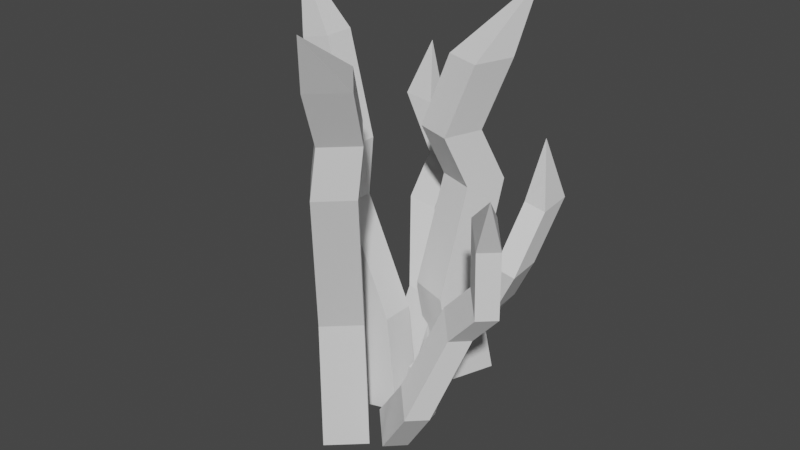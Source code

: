 # Source: grass0.blend  (saved by Blender 3.3.6; exported with 4.5.12 LTS)
import bpy
from mathutils import Matrix  # noqa: F401  (used for matrix-valued properties, if any)

bpy.ops.wm.read_factory_settings(use_empty=True)
scene = bpy.context.scene
scene.name = 'Scene'

# ---- collections
col_collection = bpy.data.collections.new('Collection'); scene.collection.children.link(col_collection)

# ---- world
world_world = bpy.data.worlds.new('World'); scene.world = world_world
world_world.use_nodes = True; world_world.node_tree.nodes.clear()
_N = world_world.node_tree.nodes; _L = world_world.node_tree.links
n0 = _N.new('ShaderNodeOutputWorld'); n0.name = 'World Output'; n0.location = (300, 300)
n1 = _N.new('ShaderNodeBackground'); n1.name = 'Background'; n1.location = (10, 300)
n1.inputs[0].default_value = (0.05088, 0.05088, 0.05088, 1.0)
_L.new(n1.outputs[0], n0.inputs[0])
n0.is_active_output = True
world_world.color = (0.05088, 0.05088, 0.05088)
world_world.use_sun_shadow = False
world_world.sun_shadow_jitter_overblur = 0.0

# ---- meshes
me_cube_001 = bpy.data.meshes.new('Cube.001')
me_cube_001.from_pydata([(0.2659, -0.06616, -1.239), (-0.1259, 0.04744, 0.4065), (0.2659, 0.06792, -1.239), (0.3991, -0.06616, -1.207), (0.3956, 0.06439, -1.208), (0.2286, -0.06235, -0.8557), (0.05223, -0.05859, -0.4457), (0.07842, -0.05698, -0.2185), (-0.06758, -0.01111, 0.1381), (-0.06758, 0.106, 0.1381), (0.07842, 0.05698, -0.2185), (0.05223, 0.05859, -0.4457), (0.2286, 0.06235, -0.8557), (0.04878, 0.106, 0.1663), (0.1917, 0.05698, -0.191), (0.1687, 0.05859, -0.4174), (0.3525, 0.06235, -0.8256), (0.04878, -0.01111, 0.1663), (0.1917, -0.05698, -0.191), (0.1687, -0.05859, -0.4174), (0.3525, -0.06235, -0.8256)], [], [(8, 1, 9), (9, 1, 13), (13, 1, 17), (17, 1, 8), (2, 4, 3, 0), (3, 20, 5, 0), (20, 19, 6, 5), (19, 18, 7, 6), (18, 17, 8, 7), (4, 16, 20, 3), (16, 15, 19, 20), (15, 14, 18, 19), (14, 13, 17, 18), (2, 12, 16, 4), (12, 11, 15, 16), (11, 10, 14, 15), (10, 9, 13, 14), (0, 5, 12, 2), (5, 6, 11, 12), (6, 7, 10, 11), (7, 8, 9, 10)])
_uv = me_cube_001.uv_layers.new(name='UVMap')
_uv.uv.foreach_set('vector', [0.575, 0.0, 0.625, 0.25, 0.575, 0.25, 0.575, 0.25, 0.625, 0.5, 0.575, 0.5, 0.575, 0.5, 0.625, 0.75, 0.575, 0.75, 0.575, 0.75, 0.625, 1.0, 0.575, 1.0, 0.125, 0.5, 0.375, 0.5, 0.375, 0.75, 0.125, 0.75, 0.375, 0.75, 0.425, 0.75, 0.425, 1.0, 0.375, 1.0, 0.425, 0.75, 0.475, 0.75, 0.475, 1.0, 0.425, 1.0, 0.475, 0.75, 0.525, 0.75, 0.525, 1.0, 0.475, 1.0, 0.525, 0.75, 0.575, 0.75, 0.575, 1.0, 0.525, 1.0, 0.375, 0.5, 0.425, 0.5, 0.425, 0.75, 0.375, 0.75, 0.425, 0.5, 0.475, 0.5, 0.475, 0.75, 0.425, 0.75, 0.475, 0.5, 0.525, 0.5, 0.525, 0.75, 0.475, 0.75, 0.525, 0.5, 0.575, 0.5, 0.575, 0.75, 0.525, 0.75, 0.375, 0.25, 0.425, 0.25, 0.425, 0.5, 0.375, 0.5, 0.425, 0.25, 0.475, 0.25, 0.475, 0.5, 0.425, 0.5, 0.475, 0.25, 0.525, 0.25, 0.525, 0.5, 0.475, 0.5, 0.525, 0.25, 0.575, 0.25, 0.575, 0.5, 0.525, 0.5, 0.375, 0.0, 0.425, 0.0, 0.425, 0.25, 0.375, 0.25, 0.425, 0.0, 0.475, 0.0, 0.475, 0.25, 0.425, 0.25, 0.475, 0.0, 0.525, 0.0, 0.525, 0.25, 0.475, 0.25, 0.525, 0.0, 0.575, 0.0, 0.575, 0.25, 0.525, 0.25])
me_cube_001.update()
me_cube_002 = bpy.data.meshes.new('Cube.002')
me_cube_002.from_pydata([(0.3991, 0.3721, -1.135), (0.6314, 0.4005, 0.3852), (0.5607, 0.3172, -1.135), (0.3408, 0.2003, -1.135), (0.4997, 0.1514, -1.135), (0.3806, 0.3024, -0.7674), (0.4169, 0.3943, -0.3434), (0.3852, 0.2946, -0.1365), (0.465, 0.348, 0.1295), (0.6061, 0.3001, 0.1295), (0.5225, 0.2479, -0.1365), (0.5581, 0.3463, -0.3434), (0.5309, 0.2514, -0.7674), (0.5552, 0.1501, 0.1295), (0.4729, 0.1019, -0.1365), (0.5071, 0.1962, -0.3434), (0.4767, 0.09164, -0.7674), (0.4141, 0.198, 0.1295), (0.3356, 0.1486, -0.1365), (0.3659, 0.2442, -0.3434), (0.3264, 0.1427, -0.7674)], [], [(8, 1, 9), (9, 1, 13), (13, 1, 17), (17, 1, 8), (2, 4, 3, 0), (3, 20, 5, 0), (20, 19, 6, 5), (19, 18, 7, 6), (18, 17, 8, 7), (4, 16, 20, 3), (16, 15, 19, 20), (15, 14, 18, 19), (14, 13, 17, 18), (2, 12, 16, 4), (12, 11, 15, 16), (11, 10, 14, 15), (10, 9, 13, 14), (0, 5, 12, 2), (5, 6, 11, 12), (6, 7, 10, 11), (7, 8, 9, 10)])
_uv = me_cube_002.uv_layers.new(name='UVMap')
_uv.uv.foreach_set('vector', [0.575, 0.0, 0.625, 0.25, 0.575, 0.25, 0.575, 0.25, 0.625, 0.5, 0.575, 0.5, 0.575, 0.5, 0.625, 0.75, 0.575, 0.75, 0.575, 0.75, 0.625, 1.0, 0.575, 1.0, 0.125, 0.5, 0.375, 0.5, 0.375, 0.75, 0.125, 0.75, 0.375, 0.75, 0.425, 0.75, 0.425, 1.0, 0.375, 1.0, 0.425, 0.75, 0.475, 0.75, 0.475, 1.0, 0.425, 1.0, 0.475, 0.75, 0.525, 0.75, 0.525, 1.0, 0.475, 1.0, 0.525, 0.75, 0.575, 0.75, 0.575, 1.0, 0.525, 1.0, 0.375, 0.5, 0.425, 0.5, 0.425, 0.75, 0.375, 0.75, 0.425, 0.5, 0.475, 0.5, 0.475, 0.75, 0.425, 0.75, 0.475, 0.5, 0.525, 0.5, 0.525, 0.75, 0.475, 0.75, 0.525, 0.5, 0.575, 0.5, 0.575, 0.75, 0.525, 0.75, 0.375, 0.25, 0.425, 0.25, 0.425, 0.5, 0.375, 0.5, 0.425, 0.25, 0.475, 0.25, 0.475, 0.5, 0.425, 0.5, 0.475, 0.25, 0.525, 0.25, 0.525, 0.5, 0.475, 0.5, 0.525, 0.25, 0.575, 0.25, 0.575, 0.5, 0.525, 0.5, 0.375, 0.0, 0.425, 0.0, 0.425, 0.25, 0.375, 0.25, 0.425, 0.0, 0.475, 0.0, 0.475, 0.25, 0.425, 0.25, 0.475, 0.0, 0.525, 0.0, 0.525, 0.25, 0.475, 0.25, 0.525, 0.0, 0.575, 0.0, 0.575, 0.25, 0.525, 0.25])
me_cube_002.update()
me_cube_003 = bpy.data.meshes.new('Cube.003')
me_cube_003.from_pydata([(0.3868, -0.2067, -1.283), (0.56, -0.6639, 0.4292), (0.2601, -0.3211, -1.285), (0.2664, -0.07395, -1.255), (0.1462, -0.1888, -1.258), (0.3841, -0.2217, -0.7596), (0.5021, -0.3713, -0.1844), (0.5277, -0.3703, 0.00481), (0.5927, -0.4816, 0.2222), (0.4821, -0.5815, 0.2202), (0.4201, -0.4675, 0.002812), (0.3914, -0.4713, -0.1864), (0.2663, -0.3281, -0.7617), (0.377, -0.4656, 0.2448), (0.3178, -0.3547, 0.02671), (0.2862, -0.3553, -0.1619), (0.1543, -0.2046, -0.7356), (0.4876, -0.3657, 0.2468), (0.4254, -0.2575, 0.02871), (0.3969, -0.2553, -0.1598), (0.2721, -0.09824, -0.7334)], [], [(8, 1, 9), (9, 1, 13), (13, 1, 17), (17, 1, 8), (2, 4, 3, 0), (3, 20, 5, 0), (20, 19, 6, 5), (19, 18, 7, 6), (18, 17, 8, 7), (4, 16, 20, 3), (16, 15, 19, 20), (15, 14, 18, 19), (14, 13, 17, 18), (2, 12, 16, 4), (12, 11, 15, 16), (11, 10, 14, 15), (10, 9, 13, 14), (0, 5, 12, 2), (5, 6, 11, 12), (6, 7, 10, 11), (7, 8, 9, 10)])
_uv = me_cube_003.uv_layers.new(name='UVMap')
_uv.uv.foreach_set('vector', [0.575, 0.0, 0.625, 0.25, 0.575, 0.25, 0.575, 0.25, 0.625, 0.5, 0.575, 0.5, 0.575, 0.5, 0.625, 0.75, 0.575, 0.75, 0.575, 0.75, 0.625, 1.0, 0.575, 1.0, 0.125, 0.5, 0.375, 0.5, 0.375, 0.75, 0.125, 0.75, 0.375, 0.75, 0.425, 0.75, 0.425, 1.0, 0.375, 1.0, 0.425, 0.75, 0.475, 0.75, 0.475, 1.0, 0.425, 1.0, 0.475, 0.75, 0.525, 0.75, 0.525, 1.0, 0.475, 1.0, 0.525, 0.75, 0.575, 0.75, 0.575, 1.0, 0.525, 1.0, 0.375, 0.5, 0.425, 0.5, 0.425, 0.75, 0.375, 0.75, 0.425, 0.5, 0.475, 0.5, 0.475, 0.75, 0.425, 0.75, 0.475, 0.5, 0.525, 0.5, 0.525, 0.75, 0.475, 0.75, 0.525, 0.5, 0.575, 0.5, 0.575, 0.75, 0.525, 0.75, 0.375, 0.25, 0.425, 0.25, 0.425, 0.5, 0.375, 0.5, 0.425, 0.25, 0.475, 0.25, 0.475, 0.5, 0.425, 0.5, 0.475, 0.25, 0.525, 0.25, 0.525, 0.5, 0.475, 0.5, 0.525, 0.25, 0.575, 0.25, 0.575, 0.5, 0.525, 0.5, 0.375, 0.0, 0.425, 0.0, 0.425, 0.25, 0.375, 0.25, 0.425, 0.0, 0.475, 0.0, 0.475, 0.25, 0.425, 0.25, 0.475, 0.0, 0.525, 0.0, 0.525, 0.25, 0.475, 0.25, 0.525, 0.0, 0.575, 0.0, 0.575, 0.25, 0.525, 0.25])
me_cube_003.update()
me_cube_004 = bpy.data.meshes.new('Cube.004')
me_cube_004.from_pydata([(0.3843, -0.06207, -1.266), (0.8054, 0.2142, -0.08141), (0.3843, 0.07632, -1.251), (0.4776, -0.0602, -1.283), (0.4751, 0.0745, -1.268), (0.4801, -0.09127, -0.9595), (0.652, 0.063, -0.6842), (0.7389, 0.04669, -0.5179), (0.7584, 0.1781, -0.3125), (0.7584, 0.2989, -0.2994), (0.7389, 0.1643, -0.5052), (0.652, 0.1839, -0.6711), (0.4801, 0.03744, -0.9456), (0.8399, 0.3006, -0.3145), (0.8182, 0.1659, -0.5199), (0.7335, 0.1856, -0.6863), (0.5669, 0.03919, -0.9617), (0.8399, 0.1797, -0.3276), (0.8182, 0.04828, -0.5326), (0.7335, 0.06464, -0.6994), (0.5669, -0.08952, -0.9756)], [], [(8, 1, 9), (9, 1, 13), (13, 1, 17), (17, 1, 8), (2, 4, 3, 0), (3, 20, 5, 0), (20, 19, 6, 5), (19, 18, 7, 6), (18, 17, 8, 7), (4, 16, 20, 3), (16, 15, 19, 20), (15, 14, 18, 19), (14, 13, 17, 18), (2, 12, 16, 4), (12, 11, 15, 16), (11, 10, 14, 15), (10, 9, 13, 14), (0, 5, 12, 2), (5, 6, 11, 12), (6, 7, 10, 11), (7, 8, 9, 10)])
_uv = me_cube_004.uv_layers.new(name='UVMap')
_uv.uv.foreach_set('vector', [0.575, 0.0, 0.625, 0.25, 0.575, 0.25, 0.575, 0.25, 0.625, 0.5, 0.575, 0.5, 0.575, 0.5, 0.625, 0.75, 0.575, 0.75, 0.575, 0.75, 0.625, 1.0, 0.575, 1.0, 0.125, 0.5, 0.375, 0.5, 0.375, 0.75, 0.125, 0.75, 0.375, 0.75, 0.425, 0.75, 0.425, 1.0, 0.375, 1.0, 0.425, 0.75, 0.475, 0.75, 0.475, 1.0, 0.425, 1.0, 0.475, 0.75, 0.525, 0.75, 0.525, 1.0, 0.475, 1.0, 0.525, 0.75, 0.575, 0.75, 0.575, 1.0, 0.525, 1.0, 0.375, 0.5, 0.425, 0.5, 0.425, 0.75, 0.375, 0.75, 0.425, 0.5, 0.475, 0.5, 0.475, 0.75, 0.425, 0.75, 0.475, 0.5, 0.525, 0.5, 0.525, 0.75, 0.475, 0.75, 0.525, 0.5, 0.575, 0.5, 0.575, 0.75, 0.525, 0.75, 0.375, 0.25, 0.425, 0.25, 0.425, 0.5, 0.375, 0.5, 0.425, 0.25, 0.475, 0.25, 0.475, 0.5, 0.425, 0.5, 0.475, 0.25, 0.525, 0.25, 0.525, 0.5, 0.475, 0.5, 0.525, 0.25, 0.575, 0.25, 0.575, 0.5, 0.525, 0.5, 0.375, 0.0, 0.425, 0.0, 0.425, 0.25, 0.375, 0.25, 0.425, 0.0, 0.475, 0.0, 0.475, 0.25, 0.425, 0.25, 0.475, 0.0, 0.525, 0.0, 0.525, 0.25, 0.475, 0.25, 0.525, 0.0, 0.575, 0.0, 0.575, 0.25, 0.525, 0.25])
me_cube_004.update()
me_cube_005 = bpy.data.meshes.new('Cube.005')
me_cube_005.from_pydata([(0.3433, 0.09563, -1.157), (0.08279, 0.5266, 0.02743), (0.205, 0.1008, -1.142), (0.3449, 0.1889, -1.175), (0.2102, 0.1914, -1.16), (0.376, 0.1903, -0.8507), (0.2282, 0.3678, -0.5754), (0.2478, 0.454, -0.4091), (0.1172, 0.4784, -0.2036), (-0.003601, 0.4829, -0.1906), (0.1302, 0.4584, -0.3964), (0.1074, 0.3722, -0.5623), (0.2474, 0.1951, -0.8368), (-0.002223, 0.5643, -0.2057), (0.1316, 0.5377, -0.4111), (0.1088, 0.4538, -0.5775), (0.2489, 0.2819, -0.8529), (0.1185, 0.5599, -0.2188), (0.2491, 0.5333, -0.4238), (0.2296, 0.4493, -0.5905), (0.3775, 0.2771, -0.8668)], [], [(8, 1, 9), (9, 1, 13), (13, 1, 17), (17, 1, 8), (2, 4, 3, 0), (3, 20, 5, 0), (20, 19, 6, 5), (19, 18, 7, 6), (18, 17, 8, 7), (4, 16, 20, 3), (16, 15, 19, 20), (15, 14, 18, 19), (14, 13, 17, 18), (2, 12, 16, 4), (12, 11, 15, 16), (11, 10, 14, 15), (10, 9, 13, 14), (0, 5, 12, 2), (5, 6, 11, 12), (6, 7, 10, 11), (7, 8, 9, 10)])
_uv = me_cube_005.uv_layers.new(name='UVMap')
_uv.uv.foreach_set('vector', [0.575, 0.0, 0.625, 0.25, 0.575, 0.25, 0.575, 0.25, 0.625, 0.5, 0.575, 0.5, 0.575, 0.5, 0.625, 0.75, 0.575, 0.75, 0.575, 0.75, 0.625, 1.0, 0.575, 1.0, 0.125, 0.5, 0.375, 0.5, 0.375, 0.75, 0.125, 0.75, 0.375, 0.75, 0.425, 0.75, 0.425, 1.0, 0.375, 1.0, 0.425, 0.75, 0.475, 0.75, 0.475, 1.0, 0.425, 1.0, 0.475, 0.75, 0.525, 0.75, 0.525, 1.0, 0.475, 1.0, 0.525, 0.75, 0.575, 0.75, 0.575, 1.0, 0.525, 1.0, 0.375, 0.5, 0.425, 0.5, 0.425, 0.75, 0.375, 0.75, 0.425, 0.5, 0.475, 0.5, 0.475, 0.75, 0.425, 0.75, 0.475, 0.5, 0.525, 0.5, 0.525, 0.75, 0.475, 0.75, 0.525, 0.5, 0.575, 0.5, 0.575, 0.75, 0.525, 0.75, 0.375, 0.25, 0.425, 0.25, 0.425, 0.5, 0.375, 0.5, 0.425, 0.25, 0.475, 0.25, 0.475, 0.5, 0.425, 0.5, 0.475, 0.25, 0.525, 0.25, 0.525, 0.5, 0.475, 0.5, 0.525, 0.25, 0.575, 0.25, 0.575, 0.5, 0.525, 0.5, 0.375, 0.0, 0.425, 0.0, 0.425, 0.25, 0.375, 0.25, 0.425, 0.0, 0.475, 0.0, 0.475, 0.25, 0.425, 0.25, 0.475, 0.0, 0.525, 0.0, 0.525, 0.25, 0.475, 0.25, 0.525, 0.0, 0.575, 0.0, 0.575, 0.25, 0.525, 0.25])
me_cube_005.update()
me_cube_006 = bpy.data.meshes.new('Cube.006')
me_cube_006.from_pydata([(0.4396, -0.1937, -1.277), (0.9329, -0.2757, -0.09048), (0.3605, -0.1173, -1.191), (0.5025, -0.1228, -1.282), (0.4239, -0.05032, -1.199), (0.6183, -0.2841, -1.024), (0.7335, -0.1999, -0.694), (0.8566, -0.226, -0.5539), (0.8521, -0.2257, -0.3093), (0.7831, -0.159, -0.2347), (0.7894, -0.1611, -0.4813), (0.6644, -0.1332, -0.6194), (0.5447, -0.213, -0.9444), (0.838, -0.09713, -0.2391), (0.8429, -0.1009, -0.4856), (0.7194, -0.07128, -0.6238), (0.6033, -0.1472, -0.9491), (0.9071, -0.1638, -0.3137), (0.9101, -0.1658, -0.5582), (0.7885, -0.138, -0.6984), (0.6768, -0.2182, -1.029)], [], [(8, 1, 9), (9, 1, 13), (13, 1, 17), (17, 1, 8), (2, 4, 3, 0), (3, 20, 5, 0), (20, 19, 6, 5), (19, 18, 7, 6), (18, 17, 8, 7), (4, 16, 20, 3), (16, 15, 19, 20), (15, 14, 18, 19), (14, 13, 17, 18), (2, 12, 16, 4), (12, 11, 15, 16), (11, 10, 14, 15), (10, 9, 13, 14), (0, 5, 12, 2), (5, 6, 11, 12), (6, 7, 10, 11), (7, 8, 9, 10)])
_uv = me_cube_006.uv_layers.new(name='UVMap')
_uv.uv.foreach_set('vector', [0.575, 0.0, 0.625, 0.25, 0.575, 0.25, 0.575, 0.25, 0.625, 0.5, 0.575, 0.5, 0.575, 0.5, 0.625, 0.75, 0.575, 0.75, 0.575, 0.75, 0.625, 1.0, 0.575, 1.0, 0.125, 0.5, 0.375, 0.5, 0.375, 0.75, 0.125, 0.75, 0.375, 0.75, 0.425, 0.75, 0.425, 1.0, 0.375, 1.0, 0.425, 0.75, 0.475, 0.75, 0.475, 1.0, 0.425, 1.0, 0.475, 0.75, 0.525, 0.75, 0.525, 1.0, 0.475, 1.0, 0.525, 0.75, 0.575, 0.75, 0.575, 1.0, 0.525, 1.0, 0.375, 0.5, 0.425, 0.5, 0.425, 0.75, 0.375, 0.75, 0.425, 0.5, 0.475, 0.5, 0.475, 0.75, 0.425, 0.75, 0.475, 0.5, 0.525, 0.5, 0.525, 0.75, 0.475, 0.75, 0.525, 0.5, 0.575, 0.5, 0.575, 0.75, 0.525, 0.75, 0.375, 0.25, 0.425, 0.25, 0.425, 0.5, 0.375, 0.5, 0.425, 0.25, 0.475, 0.25, 0.475, 0.5, 0.425, 0.5, 0.475, 0.25, 0.525, 0.25, 0.525, 0.5, 0.475, 0.5, 0.525, 0.25, 0.575, 0.25, 0.575, 0.5, 0.525, 0.5, 0.375, 0.0, 0.425, 0.0, 0.425, 0.25, 0.375, 0.25, 0.425, 0.0, 0.475, 0.0, 0.475, 0.25, 0.425, 0.25, 0.475, 0.0, 0.525, 0.0, 0.525, 0.25, 0.475, 0.25, 0.525, 0.0, 0.575, 0.0, 0.575, 0.25, 0.525, 0.25])
me_cube_006.update()

# ---- objects
ob_cube = bpy.data.objects.new('Cube', me_cube_001)
ob_cube_001 = bpy.data.objects.new('Cube.001', me_cube_002)
ob_cube_002 = bpy.data.objects.new('Cube.002', me_cube_003)
ob_cube_003 = bpy.data.objects.new('Cube.003', me_cube_004)
ob_cube_004 = bpy.data.objects.new('Cube.004', me_cube_005)
ob_cube_005 = bpy.data.objects.new('Cube.005', me_cube_006)

# ---- transforms, parenting, visibility, modifiers, constraints
ob_cube.location = (0.0, 0.0, 0.0)
ob_cube_001.parent = ob_cube
ob_cube_001.location = (0.0, 0.0, 0.0)
ob_cube_002.parent = ob_cube_001
ob_cube_002.location = (0.0, 0.0, 0.0)
ob_cube_003.parent = ob_cube_001
ob_cube_003.location = (0.0, 0.0, 0.0)
ob_cube_004.parent = ob_cube_001
ob_cube_004.location = (0.0, 0.0, 0.0)
ob_cube_005.parent = ob_cube_001
ob_cube_005.location = (0.0, 0.0, 0.0)

# ---- collection membership
col_collection.objects.link(ob_cube)
col_collection.objects.link(ob_cube_001)
col_collection.objects.link(ob_cube_002)
col_collection.objects.link(ob_cube_003)
col_collection.objects.link(ob_cube_004)
col_collection.objects.link(ob_cube_005)

# ---- scene / render settings (as saved in the file)
scene.frame_start = 1; scene.frame_end = 250; scene.frame_set(1)
scene.render.engine = 'BLENDER_EEVEE_NEXT'
scene.cycles.sampling_pattern = 'TABULATED_SOBOL'
scene.cycles.use_light_tree = False
scene.view_settings.view_transform = 'Filmic'
bpy.context.view_layer.update()

# ---- added for rendering (the .blend has no active camera and no usable light): camera, sun
cam_auto = bpy.data.cameras.new('AutoCamera')
cam_auto.lens = 50.0
cam_auto.sensor_width = 36.0
cam_auto.clip_end = 1000.0
ob_auto_camera = bpy.data.objects.new('AutoCamera', cam_auto)
scene.collection.objects.link(ob_auto_camera)
ob_auto_camera.location = (2.58681, -2.66975, 1.31871)
ob_auto_camera.rotation_euler = (1.09748, -7.21219e-08, 0.694738)
scene.camera = ob_auto_camera
light_auto_sun = bpy.data.lights.new('AutoSun', 'SUN')
light_auto_sun.energy = 3.0
light_auto_sun.angle = 0.0523599
ob_auto_sun = bpy.data.objects.new('AutoSun', light_auto_sun)
scene.collection.objects.link(ob_auto_sun)
ob_auto_sun.rotation_euler = (0.872665, 0.174533, 0.523599)
bpy.context.view_layer.update()
